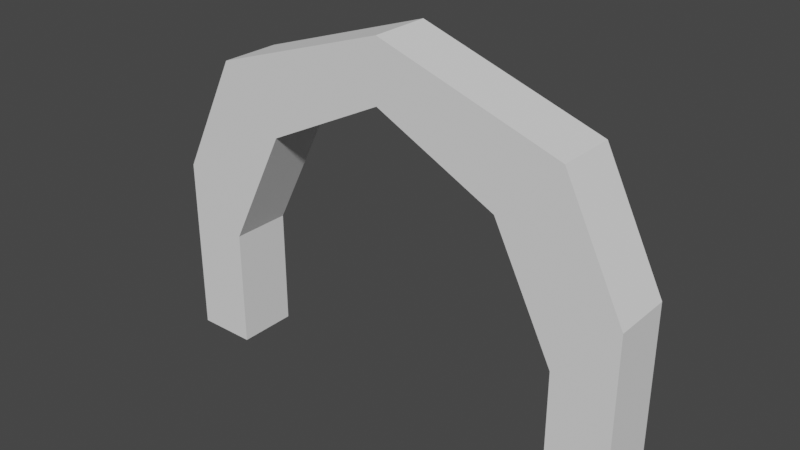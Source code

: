 # Source: StandardPortalFrame.blend  (saved by Blender 3.4.6; exported with 4.5.12 LTS)
import bpy
from mathutils import Matrix  # noqa: F401  (used for matrix-valued properties, if any)

bpy.ops.wm.read_factory_settings(use_empty=True)
scene = bpy.context.scene
scene.name = 'Scene'

# ---- collections
col_collection = bpy.data.collections.new('Collection'); scene.collection.children.link(col_collection)

# ---- world
world_world = bpy.data.worlds.new('World'); scene.world = world_world
world_world.use_nodes = True; world_world.node_tree.nodes.clear()
_N = world_world.node_tree.nodes; _L = world_world.node_tree.links
n0 = _N.new('ShaderNodeOutputWorld'); n0.name = 'World Output'; n0.location = (300, 300)
n1 = _N.new('ShaderNodeBackground'); n1.name = 'Background'; n1.location = (10, 300)
n1.inputs[0].default_value = (0.05088, 0.05088, 0.05088, 1.0)
_L.new(n1.outputs[0], n0.inputs[0])
n0.is_active_output = True
world_world.color = (0.05088, 0.05088, 0.05088)
world_world.use_sun_shadow = False
world_world.sun_shadow_jitter_overblur = 0.0

# ---- meshes
me_cube_001 = bpy.data.meshes.new('Cube.001')
me_cube_001.from_pydata([(3.0, 0.5, 0.0), (-4.0, 0.5, 0.0), (3.0, -0.5, 0.0), (3.0, -0.5, 2.0), (-4.0, -0.5, 0.0), (-3.0, -0.5, 2.0), (4.0, -0.5, 3.0), (4.0, -0.5, 0.0), (-4.0, -0.5, 3.0), (4.0, 0.5, 0.0), (-4.0, 0.5, 3.0), (4.0, 0.5, 3.0), (-3.0, -0.5, 5.0), (3.0, 0.5, 2.0), (0.0, 0.5, 6.0), (-3.0, -0.5, 0.0), (3.0, -0.5, 5.0), (-3.0, 0.5, 0.0), (-3.0, 0.5, 5.0), (3.0, 0.5, 5.0), (0.0, -0.5, 6.0), (-3.0, 0.5, 2.0), (0.0, 0.5, 5.0), (-2.0, 0.5, 4.0), (0.0, -0.5, 5.0), (2.0, 0.5, 4.0), (-2.0, -0.5, 4.0), (2.0, -0.5, 4.0)], [], [(27, 24, 22, 25), (24, 20, 26), (22, 14, 25), (22, 23, 14), (23, 22, 24, 26), (14, 18, 12, 20), (26, 20, 12), (23, 21, 18), (21, 23, 26, 5), (27, 25, 13, 3), (27, 3, 16), (14, 19, 25), (19, 14, 20, 16), (1, 4, 8, 10), (18, 10, 8, 12), (5, 8, 4, 15), (15, 4, 1, 17), (21, 17, 1, 10), (5, 15, 17, 21), (13, 0, 2, 3), (3, 2, 7, 6), (7, 2, 0, 9), (9, 0, 13, 11), (11, 19, 16, 6), (9, 11, 6, 7), (27, 20, 24), (18, 14, 23), (12, 5, 26), (16, 20, 27), (25, 19, 13), (8, 5, 12), (10, 18, 21), (6, 16, 3), (11, 13, 19)])
_uv = me_cube_001.uv_layers.new(name='UVMap')
_uv.uv.foreach_set('vector', [192.0, 144.0, 160.0, 144.0, 160.0, 160.0, 192.0, 160.0, 160.0, 96.0, 140.8, 144.0, 128.0, 80.0, 160.0, 160.0, 179.2, 105.6, 192.0, 160.0, 160.0, 96.0, 128.0, 80.0, 140.8, 86.4, 128.0, 160.0, 160.0, 160.0, 160.0, 144.0, 128.0, 144.0, 140.8, 160.0, 112.0, 160.0, 112.0, 144.0, 140.8, 144.0, 128.0, 80.0, 140.8, 105.6, 112.0, 48.0, 128.0, 80.0, 112.0, 48.0, 112.0, 48.0, 160.0, 48.0, 160.0, 80.0, 144.0, 80.0, 144.0, 48.0, 144.0, 80.0, 160.0, 80.0, 160.0, 48.0, 144.0, 48.0, 192.0, 101.3, 208.0, 48.0, 208.0, 48.0, 179.2, 105.6, 208.0, 96.0, 192.0, 80.0, 208.0, 160.0, 179.2, 160.0, 179.2, 144.0, 208.0, 144.0, 160.0, 16.0, 144.0, 16.0, 144.0, 64.0, 160.0, 64.0, 159.3, 96.67, 159.3, 64.67, 143.3, 64.67, 143.3, 96.67, 112.0, 16.0, 96.0, 64.0, 96.0, 64.0, 112.0, 16.0, 112.0, 160.0, 96.0, 144.0, 96.0, 144.0, 112.0, 160.0, 112.0, 96.0, 112.0, 96.0, 96.0, 16.0, 96.0, 16.0, 144.0, 48.0, 144.0, 16.0, 160.0, 16.0, 160.0, 48.0, 160.0, 48.0, 160.0, 16.0, 144.0, 16.0, 144.0, 48.0, 208.0, 96.0, 208.0, 96.0, 224.0, 16.0, 224.0, 16.0, 224.0, 160.0, 208.0, 144.0, 208.0, 144.0, 224.0, 160.0, 224.0, 64.0, 208.0, 16.0, 208.0, 16.0, 224.0, 64.0, 160.3, 64.67, 160.3, 96.67, 144.3, 96.67, 144.3, 64.67, 160.0, 16.0, 160.0, 64.0, 144.0, 64.0, 144.0, 16.0, 192.0, 80.0, 179.2, 105.6, 160.0, 96.0, 112.0, 48.0, 140.8, 105.6, 128.0, 80.0, 112.0, 48.0, 112.0, 48.0, 128.0, 80.0, 208.0, 48.0, 179.2, 105.6, 192.0, 101.3, 192.0, 80.0, 208.0, 96.0, 208.0, 96.0, 96.0, 64.0, 112.0, 16.0, 112.0, 16.0, 96.0, 16.0, 112.0, 96.0, 112.0, 96.0, 224.0, 16.0, 208.0, 96.0, 208.0, 96.0, 224.0, 64.0, 208.0, 16.0, 208.0, 16.0])
me_cube_001.update()
me_cube_001.normals_split_custom_set([tuple(v) for v in zip(*[iter([-0.4472, 2.666e-08, -0.8944, -0.4472, 2.666e-08, -0.8944, -0.4472, 2.666e-08, -0.8944, -0.4472, 2.666e-08, -0.8944, 0.0, -1.0, 0.0, 0.0, -1.0, 0.0, 0.0, -1.0, 0.0, 0.0, 1.0, 0.0, 0.0, 1.0, 0.0, 0.0, 1.0, 0.0, 0.0, 1.0, 0.0, 0.0, 1.0, 0.0, 0.0, 1.0, 0.0, 0.4472, 2.666e-08, -0.8944, 0.4472, 2.666e-08, -0.8944, 0.4472, 2.666e-08, -0.8944, 0.4472, 2.666e-08, -0.8944, -0.3162, 0.0, 0.9487, -0.3162, 0.0, 0.9487, -0.3162, 0.0, 0.9487, -0.3162, 0.0, 0.9487, 0.0, -1.0, 0.0, 0.0, -1.0, 0.0, 0.0, -1.0, 0.0, 0.0, 1.0, 0.0, 0.0, 1.0, 0.0, 0.0, 1.0, 0.0, 0.8944, 0.0, -0.4472, 0.8944, 0.0, -0.4472, 0.8944, 0.0, -0.4472, 0.8944, 0.0, -0.4472, -0.8944, 0.0, -0.4472, -0.8944, 0.0, -0.4472, -0.8944, 0.0, -0.4472, -0.8944, 0.0, -0.4472, 0.0, -1.0, 0.0, 0.0, -1.0, 0.0, 0.0, -1.0, 0.0, 0.0, 1.0, 0.0, 0.0, 1.0, 0.0, 0.0, 1.0, 0.0, 0.3162, 0.0, 0.9487, 0.3162, 0.0, 0.9487, 0.3162, 0.0, 0.9487, 0.3162, 0.0, 0.9487, -1.0, 0.0, 0.0, -1.0, 0.0, 0.0, -1.0, 0.0, 0.0, -1.0, 0.0, 0.0, -0.8944, 0.0, 0.4472, -0.8944, 0.0, 0.4472, -0.8944, 0.0, 0.4472, -0.8944, 0.0, 0.4472, 0.0, -1.0, 0.0, 0.0, -1.0, 0.0, 0.0, -1.0, 0.0, 0.0, -1.0, 0.0, 0.0, 0.0, -1.0, 0.0, 0.0, -1.0, 0.0, 0.0, -1.0, 0.0, 0.0, -1.0, 0.0, 1.0, 0.0, 0.0, 1.0, 0.0, 0.0, 1.0, 0.0, 0.0, 1.0, 0.0, 1.0, 0.0, 0.0, 1.0, 0.0, 0.0, 1.0, 0.0, 0.0, 1.0, 0.0, 0.0, -1.0, 0.0, 0.0, -1.0, 0.0, 0.0, -1.0, 0.0, 0.0, -1.0, 0.0, 0.0, 0.0, -1.0, 0.0, 0.0, -1.0, 0.0, 0.0, -1.0, 0.0, 0.0, -1.0, 0.0, 0.0, 0.0, -1.0, 0.0, 0.0, -1.0, 0.0, 0.0, -1.0, 0.0, 0.0, -1.0, 0.0, 1.0, 0.0, 0.0, 1.0, 0.0, 0.0, 1.0, 0.0, 0.0, 1.0, 0.0, 0.8944, 0.0, 0.4472, 0.8944, 0.0, 0.4472, 0.8944, 0.0, 0.4472, 0.8944, 0.0, 0.4472, 1.0, 0.0, 0.0, 1.0, 0.0, 0.0, 1.0, 0.0, 0.0, 1.0, 0.0, 0.0, 0.0, -1.0, 0.0, 0.0, -1.0, 0.0, 0.0, -1.0, 0.0, 0.0, 1.0, 0.0, 0.0, 1.0, 0.0, 0.0, 1.0, 0.0, 0.0, -1.0, 0.0, 0.0, -1.0, 0.0, 0.0, -1.0, 0.0, 0.0, -1.0, 0.0, 0.0, -1.0, 0.0, 0.0, -1.0, 0.0, 0.0, 1.0, 0.0, 0.0, 1.0, 0.0, 0.0, 1.0, 0.0, 0.0, -1.0, 0.0, 0.0, -1.0, 0.0, 0.0, -1.0, 0.0, 0.0, 1.0, 0.0, 0.0, 1.0, 0.0, 0.0, 1.0, 0.0, 0.0, -1.0, 0.0, 0.0, -1.0, 0.0, 0.0, -1.0, 0.0, 0.0, 1.0, 0.0, 0.0, 1.0, 0.0, 0.0, 1.0, 0.0])] * 3)])

# ---- objects
ob_cube_col = bpy.data.objects.new('Cube-col', me_cube_001)

# ---- transforms, parenting, visibility, modifiers, constraints
ob_cube_col.location = (0.0, 0.0, 0.0)

# ---- collection membership
col_collection.objects.link(ob_cube_col)

# ---- scene / render settings (as saved in the file)
scene.frame_start = 1; scene.frame_end = 250; scene.frame_set(1)
scene.render.engine = 'BLENDER_EEVEE_NEXT'
scene.cycles.sampling_pattern = 'TABULATED_SOBOL'
scene.cycles.use_light_tree = False
scene.view_settings.view_transform = 'Filmic'
bpy.context.view_layer.update()

# ---- added for rendering (the .blend has no active camera and no usable light): camera, sun
cam_auto = bpy.data.cameras.new('AutoCamera')
cam_auto.lens = 50.0
cam_auto.sensor_width = 36.0
cam_auto.clip_end = 1000.0
ob_auto_camera = bpy.data.objects.new('AutoCamera', cam_auto)
scene.collection.objects.link(ob_auto_camera)
ob_auto_camera.location = (9.29839, -11.1581, 10.4387)
ob_auto_camera.rotation_euler = (1.09748, -7.21219e-08, 0.694738)
scene.camera = ob_auto_camera
light_auto_sun = bpy.data.lights.new('AutoSun', 'SUN')
light_auto_sun.energy = 3.0
light_auto_sun.angle = 0.0523599
ob_auto_sun = bpy.data.objects.new('AutoSun', light_auto_sun)
scene.collection.objects.link(ob_auto_sun)
ob_auto_sun.rotation_euler = (0.872665, 0.174533, 0.523599)
bpy.context.view_layer.update()
